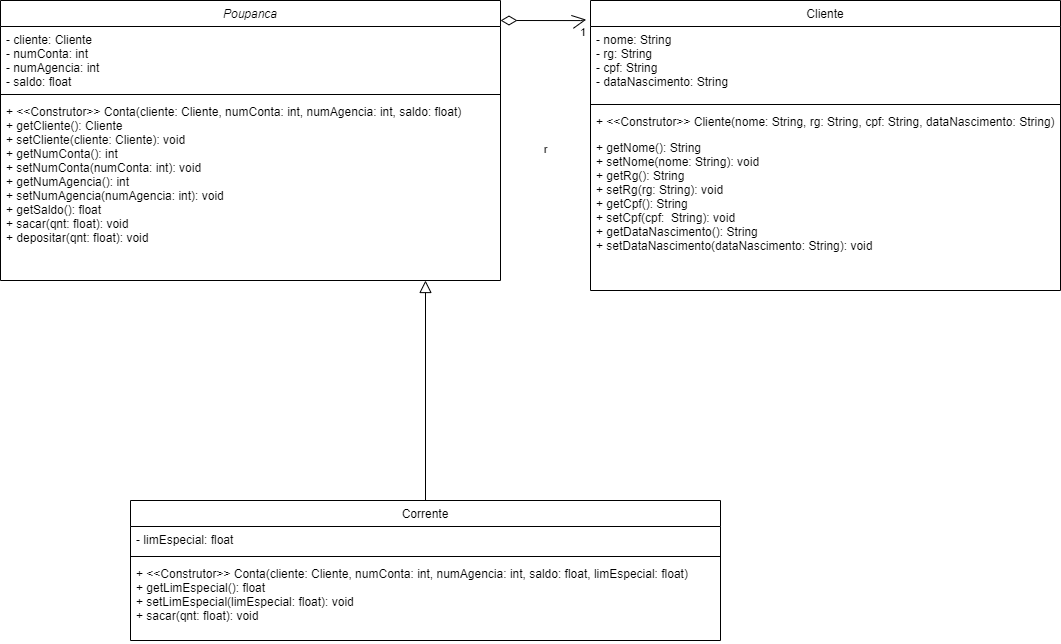

The diagram above was exported from draw.io. Its source (the exported page's mxGraphModel, read from the mxfile embedded in the PNG):
<mxGraphModel dx="2462" dy="637" grid="1" gridSize="10" guides="1" tooltips="1" connect="1" arrows="1" fold="1" page="1" pageScale="1" pageWidth="827" pageHeight="1169" math="0" shadow="0">
  <root>
    <mxCell id="WIyWlLk6GJQsqaUBKTNV-0" />
    <mxCell id="WIyWlLk6GJQsqaUBKTNV-1" parent="WIyWlLk6GJQsqaUBKTNV-0" />
    <mxCell id="zkfFHV4jXpPFQw0GAbJ--0" value="Poupanca" style="swimlane;fontStyle=2;align=center;verticalAlign=top;childLayout=stackLayout;horizontal=1;startSize=26;horizontalStack=0;resizeParent=1;resizeLast=0;collapsible=1;marginBottom=0;rounded=0;shadow=0;strokeWidth=1;" parent="WIyWlLk6GJQsqaUBKTNV-1" vertex="1">
      <mxGeometry x="-100" y="40" width="500" height="280" as="geometry">
        <mxRectangle x="230" y="140" width="160" height="26" as="alternateBounds" />
      </mxGeometry>
    </mxCell>
    <mxCell id="zkfFHV4jXpPFQw0GAbJ--1" value="- cliente: Cliente&#10;- numConta: int&#10;- numAgencia: int&#10;- saldo: float&#10;" style="text;align=left;verticalAlign=top;spacingLeft=4;spacingRight=4;overflow=hidden;rotatable=0;points=[[0,0.5],[1,0.5]];portConstraint=eastwest;" parent="zkfFHV4jXpPFQw0GAbJ--0" vertex="1">
      <mxGeometry y="26" width="500" height="64" as="geometry" />
    </mxCell>
    <mxCell id="zkfFHV4jXpPFQw0GAbJ--4" value="" style="line;html=1;strokeWidth=1;align=left;verticalAlign=middle;spacingTop=-1;spacingLeft=3;spacingRight=3;rotatable=0;labelPosition=right;points=[];portConstraint=eastwest;" parent="zkfFHV4jXpPFQw0GAbJ--0" vertex="1">
      <mxGeometry y="90" width="500" height="8" as="geometry" />
    </mxCell>
    <mxCell id="zkfFHV4jXpPFQw0GAbJ--5" value="+ &lt;&lt;Construtor&gt;&gt; Conta(cliente: Cliente, numConta: int, numAgencia: int, saldo: float)&#10;+ getCliente(): Cliente&#10;+ setCliente(cliente: Cliente): void&#10;+ getNumConta(): int&#10;+ setNumConta(numConta: int): void&#10;+ getNumAgencia(): int&#10;+ setNumAgencia(numAgencia: int): void&#10;+ getSaldo(): float&#10;+ sacar(qnt: float): void&#10;+ depositar(qnt: float): void" style="text;align=left;verticalAlign=top;spacingLeft=4;spacingRight=4;overflow=hidden;rotatable=0;points=[[0,0.5],[1,0.5]];portConstraint=eastwest;" parent="zkfFHV4jXpPFQw0GAbJ--0" vertex="1">
      <mxGeometry y="98" width="500" height="142" as="geometry" />
    </mxCell>
    <mxCell id="zkfFHV4jXpPFQw0GAbJ--6" value="Corrente" style="swimlane;fontStyle=0;align=center;verticalAlign=top;childLayout=stackLayout;horizontal=1;startSize=26;horizontalStack=0;resizeParent=1;resizeLast=0;collapsible=1;marginBottom=0;rounded=0;shadow=0;strokeWidth=1;" parent="WIyWlLk6GJQsqaUBKTNV-1" vertex="1">
      <mxGeometry x="30" y="540" width="590" height="140" as="geometry">
        <mxRectangle x="130" y="380" width="160" height="26" as="alternateBounds" />
      </mxGeometry>
    </mxCell>
    <mxCell id="zkfFHV4jXpPFQw0GAbJ--7" value="- limEspecial: float" style="text;align=left;verticalAlign=top;spacingLeft=4;spacingRight=4;overflow=hidden;rotatable=0;points=[[0,0.5],[1,0.5]];portConstraint=eastwest;" parent="zkfFHV4jXpPFQw0GAbJ--6" vertex="1">
      <mxGeometry y="26" width="590" height="26" as="geometry" />
    </mxCell>
    <mxCell id="zkfFHV4jXpPFQw0GAbJ--9" value="" style="line;html=1;strokeWidth=1;align=left;verticalAlign=middle;spacingTop=-1;spacingLeft=3;spacingRight=3;rotatable=0;labelPosition=right;points=[];portConstraint=eastwest;" parent="zkfFHV4jXpPFQw0GAbJ--6" vertex="1">
      <mxGeometry y="52" width="590" height="8" as="geometry" />
    </mxCell>
    <mxCell id="zkfFHV4jXpPFQw0GAbJ--11" value="+ &lt;&lt;Construtor&gt;&gt; Conta(cliente: Cliente, numConta: int, numAgencia: int, saldo: float, limEspecial: float)&#10;+ getLimEspecial(): float&#10;+ setLimEspecial(limEspecial: float): void&#10;+ sacar(qnt: float): void" style="text;align=left;verticalAlign=top;spacingLeft=4;spacingRight=4;overflow=hidden;rotatable=0;points=[[0,0.5],[1,0.5]];portConstraint=eastwest;" parent="zkfFHV4jXpPFQw0GAbJ--6" vertex="1">
      <mxGeometry y="60" width="590" height="80" as="geometry" />
    </mxCell>
    <mxCell id="zkfFHV4jXpPFQw0GAbJ--12" value="" style="endArrow=block;endSize=10;endFill=0;shadow=0;strokeWidth=1;rounded=0;edgeStyle=elbowEdgeStyle;elbow=vertical;" parent="WIyWlLk6GJQsqaUBKTNV-1" source="zkfFHV4jXpPFQw0GAbJ--6" target="zkfFHV4jXpPFQw0GAbJ--0" edge="1">
      <mxGeometry width="160" relative="1" as="geometry">
        <mxPoint x="200" y="203" as="sourcePoint" />
        <mxPoint x="200" y="203" as="targetPoint" />
        <Array as="points">
          <mxPoint x="140" y="320" />
        </Array>
      </mxGeometry>
    </mxCell>
    <mxCell id="zkfFHV4jXpPFQw0GAbJ--17" value="Cliente" style="swimlane;fontStyle=0;align=center;verticalAlign=top;childLayout=stackLayout;horizontal=1;startSize=26;horizontalStack=0;resizeParent=1;resizeLast=0;collapsible=1;marginBottom=0;rounded=0;shadow=0;strokeWidth=1;" parent="WIyWlLk6GJQsqaUBKTNV-1" vertex="1">
      <mxGeometry x="490" y="40" width="470" height="290" as="geometry">
        <mxRectangle x="550" y="140" width="160" height="26" as="alternateBounds" />
      </mxGeometry>
    </mxCell>
    <mxCell id="zkfFHV4jXpPFQw0GAbJ--18" value="- nome: String&#10;- rg: String&#10;- cpf: String&#10;- dataNascimento: String" style="text;align=left;verticalAlign=top;spacingLeft=4;spacingRight=4;overflow=hidden;rotatable=0;points=[[0,0.5],[1,0.5]];portConstraint=eastwest;" parent="zkfFHV4jXpPFQw0GAbJ--17" vertex="1">
      <mxGeometry y="26" width="470" height="74" as="geometry" />
    </mxCell>
    <mxCell id="zkfFHV4jXpPFQw0GAbJ--23" value="" style="line;html=1;strokeWidth=1;align=left;verticalAlign=middle;spacingTop=-1;spacingLeft=3;spacingRight=3;rotatable=0;labelPosition=right;points=[];portConstraint=eastwest;" parent="zkfFHV4jXpPFQw0GAbJ--17" vertex="1">
      <mxGeometry y="100" width="470" height="8" as="geometry" />
    </mxCell>
    <mxCell id="zkfFHV4jXpPFQw0GAbJ--24" value="+ &lt;&lt;Construtor&gt;&gt; Cliente(nome: String, rg: String, cpf: String, dataNascimento: String) " style="text;align=left;verticalAlign=top;spacingLeft=4;spacingRight=4;overflow=hidden;rotatable=0;points=[[0,0.5],[1,0.5]];portConstraint=eastwest;" parent="zkfFHV4jXpPFQw0GAbJ--17" vertex="1">
      <mxGeometry y="108" width="470" height="26" as="geometry" />
    </mxCell>
    <mxCell id="zkfFHV4jXpPFQw0GAbJ--25" value="+ getNome(): String&#10;+ setNome(nome: String): void&#10;+ getRg(): String&#10;+ setRg(rg: String): void&#10;+ getCpf(): String&#10;+ setCpf(cpf:  String): void&#10;+ getDataNascimento(): String&#10;+ setDataNascimento(dataNascimento: String): void" style="text;align=left;verticalAlign=top;spacingLeft=4;spacingRight=4;overflow=hidden;rotatable=0;points=[[0,0.5],[1,0.5]];portConstraint=eastwest;" parent="zkfFHV4jXpPFQw0GAbJ--17" vertex="1">
      <mxGeometry y="134" width="470" height="136" as="geometry" />
    </mxCell>
    <mxCell id="8qsjf1QtNUm3JzPCh56m-0" value="r" style="endArrow=open;html=1;endSize=12;startArrow=diamondThin;startSize=14;startFill=0;edgeStyle=orthogonalEdgeStyle;rounded=0;entryX=-0.009;entryY=0.066;entryDx=0;entryDy=0;entryPerimeter=0;" parent="WIyWlLk6GJQsqaUBKTNV-1" target="zkfFHV4jXpPFQw0GAbJ--17" edge="1">
      <mxGeometry x="0.0523" y="-129" relative="1" as="geometry">
        <mxPoint x="400" y="60" as="sourcePoint" />
        <mxPoint x="480" y="60" as="targetPoint" />
        <Array as="points">
          <mxPoint x="480" y="60" />
        </Array>
        <mxPoint as="offset" />
      </mxGeometry>
    </mxCell>
    <mxCell id="8qsjf1QtNUm3JzPCh56m-2" value="1" style="edgeLabel;resizable=0;html=1;align=right;verticalAlign=top;" parent="8qsjf1QtNUm3JzPCh56m-0" connectable="0" vertex="1">
      <mxGeometry x="1" relative="1" as="geometry" />
    </mxCell>
  </root>
</mxGraphModel>